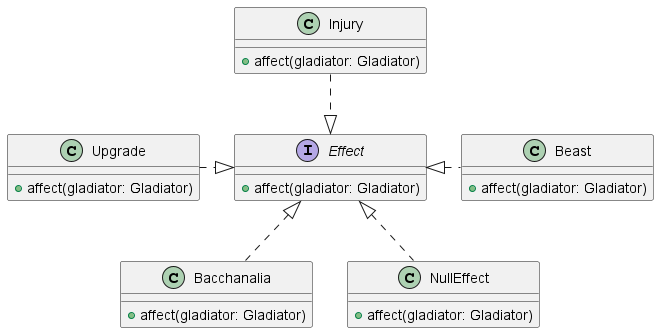

The diagram above was rendered by PlantUML. Its source (embedded in the PNG):
@startuml
!include Beast.plantuml
!include Bacchanalia.plantuml
!include Effect.plantuml
!include Injury.plantuml
!include NullEffect.plantuml
!include Upgrade.plantuml

Effect <|. Beast
Effect <|.. Bacchanalia
Injury ..|> Effect
Effect <|.. NullEffect
Upgrade .|> Effect

@enduml